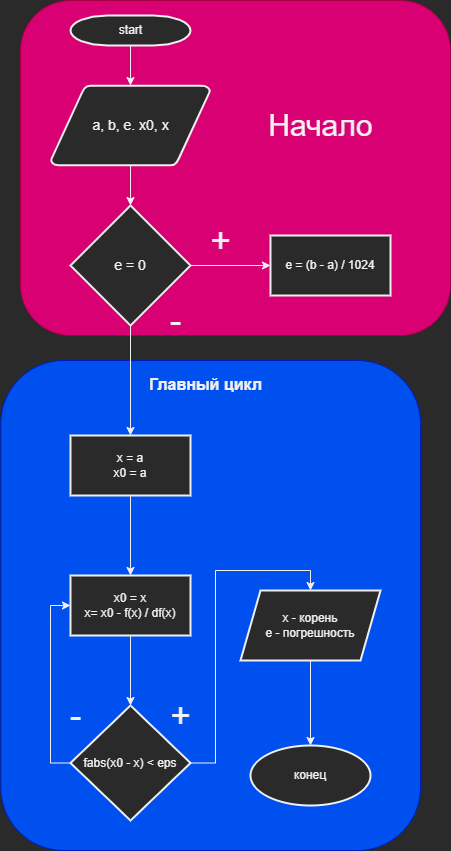

The diagram above was exported from draw.io. Its source (the exported page's mxGraphModel, read from the mxfile embedded in the PNG):
<mxGraphModel dx="1422" dy="865" grid="1" gridSize="10" guides="1" tooltips="1" connect="1" arrows="1" fold="1" page="1" pageScale="1" pageWidth="1169" pageHeight="827" background="none" math="0" shadow="0">
  <root>
    <mxCell id="0" />
    <mxCell id="1" parent="0" />
    <mxCell id="PmVBAUXpzH_KqYr4-UnF-173" value="" style="rounded=1;whiteSpace=wrap;html=1;fontSize=16;fillColor=#d80073;fontColor=#ffffff;strokeColor=#A50040;" parent="1" vertex="1">
      <mxGeometry x="420" y="20" width="430" height="335" as="geometry" />
    </mxCell>
    <mxCell id="PmVBAUXpzH_KqYr4-UnF-171" value="" style="rounded=1;whiteSpace=wrap;html=1;fontSize=14;fillColor=#0050ef;fontColor=#ffffff;strokeColor=#001DBC;" parent="1" vertex="1">
      <mxGeometry x="400.25" y="380" width="419.75" height="490" as="geometry" />
    </mxCell>
    <mxCell id="PmVBAUXpzH_KqYr4-UnF-133" value="" style="edgeStyle=orthogonalEdgeStyle;rounded=0;orthogonalLoop=1;jettySize=auto;html=1;fontSize=16;" parent="1" target="PmVBAUXpzH_KqYr4-UnF-132" edge="1">
      <mxGeometry relative="1" as="geometry">
        <mxPoint x="530" y="560" as="sourcePoint" />
      </mxGeometry>
    </mxCell>
    <mxCell id="PmVBAUXpzH_KqYr4-UnF-57" value="+" style="text;html=1;align=center;verticalAlign=middle;resizable=0;points=[];autosize=1;strokeColor=none;fillColor=none;fontSize=35;" parent="1" vertex="1">
      <mxGeometry x="600" y="235" width="40" height="50" as="geometry" />
    </mxCell>
    <mxCell id="PmVBAUXpzH_KqYr4-UnF-58" value="-" style="text;html=1;align=center;verticalAlign=middle;resizable=0;points=[];autosize=1;strokeColor=none;fillColor=none;fontSize=35;" parent="1" vertex="1">
      <mxGeometry x="560" y="315" width="30" height="50" as="geometry" />
    </mxCell>
    <mxCell id="dIGqUMLWoCLD2EM7bZA2-2" value="" style="edgeStyle=orthogonalEdgeStyle;rounded=0;orthogonalLoop=1;jettySize=auto;html=1;" parent="1" source="PmVBAUXpzH_KqYr4-UnF-132" edge="1">
      <mxGeometry relative="1" as="geometry">
        <mxPoint x="530" y="750" as="targetPoint" />
      </mxGeometry>
    </mxCell>
    <mxCell id="PmVBAUXpzH_KqYr4-UnF-138" value="" style="edgeStyle=orthogonalEdgeStyle;rounded=0;orthogonalLoop=1;jettySize=auto;html=1;fontSize=16;" parent="1" edge="1">
      <mxGeometry relative="1" as="geometry">
        <mxPoint x="299" y="645" as="sourcePoint" />
      </mxGeometry>
    </mxCell>
    <mxCell id="PmVBAUXpzH_KqYr4-UnF-144" value="" style="edgeStyle=orthogonalEdgeStyle;rounded=0;orthogonalLoop=1;jettySize=auto;html=1;fontSize=16;" parent="1" edge="1">
      <mxGeometry relative="1" as="geometry">
        <mxPoint x="239" y="705" as="sourcePoint" />
      </mxGeometry>
    </mxCell>
    <mxCell id="PmVBAUXpzH_KqYr4-UnF-140" value="" style="edgeStyle=orthogonalEdgeStyle;rounded=0;orthogonalLoop=1;jettySize=auto;html=1;fontSize=16;" parent="1" edge="1">
      <mxGeometry relative="1" as="geometry">
        <mxPoint x="530" y="675" as="sourcePoint" />
      </mxGeometry>
    </mxCell>
    <mxCell id="PmVBAUXpzH_KqYr4-UnF-141" value="+" style="text;html=1;align=center;verticalAlign=middle;resizable=0;points=[];autosize=1;strokeColor=none;fillColor=none;fontSize=35;" parent="1" vertex="1">
      <mxGeometry x="560" y="710" width="40" height="50" as="geometry" />
    </mxCell>
    <mxCell id="PmVBAUXpzH_KqYr4-UnF-149" value="" style="edgeStyle=orthogonalEdgeStyle;rounded=0;orthogonalLoop=1;jettySize=auto;html=1;fontSize=16;" parent="1" edge="1">
      <mxGeometry relative="1" as="geometry">
        <mxPoint x="299" y="825" as="sourcePoint" />
      </mxGeometry>
    </mxCell>
    <mxCell id="PmVBAUXpzH_KqYr4-UnF-154" value="" style="edgeStyle=orthogonalEdgeStyle;rounded=0;orthogonalLoop=1;jettySize=auto;html=1;fontSize=16;" parent="1" edge="1">
      <mxGeometry relative="1" as="geometry">
        <mxPoint x="239" y="1005" as="sourcePoint" />
      </mxGeometry>
    </mxCell>
    <mxCell id="PmVBAUXpzH_KqYr4-UnF-162" value="" style="edgeStyle=orthogonalEdgeStyle;rounded=0;orthogonalLoop=1;jettySize=auto;html=1;fontSize=16;" parent="1" source="PmVBAUXpzH_KqYr4-UnF-157" target="PmVBAUXpzH_KqYr4-UnF-161" edge="1">
      <mxGeometry relative="1" as="geometry" />
    </mxCell>
    <mxCell id="PmVBAUXpzH_KqYr4-UnF-157" value="x - корень&lt;br&gt;e - погрешность" style="shape=parallelogram;perimeter=parallelogramPerimeter;whiteSpace=wrap;html=1;fixedSize=1;strokeWidth=2;gradientColor=none;gradientDirection=north;fontStyle=0;" parent="1" vertex="1">
      <mxGeometry x="640" y="610" width="140" height="70" as="geometry" />
    </mxCell>
    <mxCell id="PmVBAUXpzH_KqYr4-UnF-161" value="конец" style="ellipse;whiteSpace=wrap;html=1;strokeWidth=2;gradientColor=none;gradientDirection=north;fontStyle=0;" parent="1" vertex="1">
      <mxGeometry x="650" y="765" width="120" height="60" as="geometry" />
    </mxCell>
    <mxCell id="PmVBAUXpzH_KqYr4-UnF-163" style="edgeStyle=orthogonalEdgeStyle;rounded=0;orthogonalLoop=1;jettySize=auto;html=1;exitX=0.5;exitY=1;exitDx=0;exitDy=0;exitPerimeter=0;entryX=0.5;entryY=0;entryDx=0;entryDy=0;entryPerimeter=0;" parent="1" source="PmVBAUXpzH_KqYr4-UnF-164" target="PmVBAUXpzH_KqYr4-UnF-165" edge="1">
      <mxGeometry relative="1" as="geometry" />
    </mxCell>
    <mxCell id="PmVBAUXpzH_KqYr4-UnF-164" value="start" style="shape=mxgraph.flowchart.terminator;strokeWidth=2;gradientColor=none;gradientDirection=north;fontStyle=0;html=1;" parent="1" vertex="1">
      <mxGeometry x="470" y="35" width="120" height="30" as="geometry" />
    </mxCell>
    <mxCell id="PmVBAUXpzH_KqYr4-UnF-170" value="" style="edgeStyle=orthogonalEdgeStyle;rounded=0;orthogonalLoop=1;jettySize=auto;html=1;fontSize=16;" parent="1" source="PmVBAUXpzH_KqYr4-UnF-165" target="PmVBAUXpzH_KqYr4-UnF-166" edge="1">
      <mxGeometry relative="1" as="geometry" />
    </mxCell>
    <mxCell id="PmVBAUXpzH_KqYr4-UnF-165" value="&lt;font style=&quot;font-size: 14px&quot;&gt;a, b, e. x0, x&lt;/font&gt;" style="shape=mxgraph.flowchart.data;strokeWidth=2;gradientColor=none;gradientDirection=north;fontStyle=0;html=1;" parent="1" vertex="1">
      <mxGeometry x="450.5" y="105" width="159" height="80" as="geometry" />
    </mxCell>
    <mxCell id="PmVBAUXpzH_KqYr4-UnF-168" value="" style="edgeStyle=orthogonalEdgeStyle;rounded=0;orthogonalLoop=1;jettySize=auto;html=1;fontSize=16;" parent="1" source="PmVBAUXpzH_KqYr4-UnF-166" target="PmVBAUXpzH_KqYr4-UnF-167" edge="1">
      <mxGeometry relative="1" as="geometry" />
    </mxCell>
    <mxCell id="Qpn5de9mbtMjQAR4cYKs-2" value="" style="edgeStyle=orthogonalEdgeStyle;rounded=0;orthogonalLoop=1;jettySize=auto;html=1;" edge="1" parent="1" source="PmVBAUXpzH_KqYr4-UnF-166" target="Qpn5de9mbtMjQAR4cYKs-1">
      <mxGeometry relative="1" as="geometry" />
    </mxCell>
    <mxCell id="PmVBAUXpzH_KqYr4-UnF-166" value="&lt;span style=&quot;font-size: 14px&quot;&gt;e = 0&lt;/span&gt;" style="rhombus;whiteSpace=wrap;html=1;strokeWidth=2;gradientColor=none;gradientDirection=north;fontStyle=0;align=center;" parent="1" vertex="1">
      <mxGeometry x="470" y="225" width="120" height="120" as="geometry" />
    </mxCell>
    <mxCell id="PmVBAUXpzH_KqYr4-UnF-167" value="e = (b - a) / 1024" style="whiteSpace=wrap;html=1;strokeWidth=2;gradientColor=none;gradientDirection=north;fontStyle=0;" parent="1" vertex="1">
      <mxGeometry x="670" y="255" width="120" height="60" as="geometry" />
    </mxCell>
    <mxCell id="PmVBAUXpzH_KqYr4-UnF-172" value="Главный цикл" style="text;html=1;align=center;verticalAlign=middle;resizable=0;points=[];autosize=1;strokeColor=none;fillColor=none;fontSize=16;fontStyle=1" parent="1" vertex="1">
      <mxGeometry x="540" y="394" width="130" height="20" as="geometry" />
    </mxCell>
    <mxCell id="PmVBAUXpzH_KqYr4-UnF-174" value="Начало" style="text;html=1;align=center;verticalAlign=middle;resizable=0;points=[];autosize=1;strokeColor=none;fillColor=none;fontSize=30;" parent="1" vertex="1">
      <mxGeometry x="660" y="125" width="120" height="40" as="geometry" />
    </mxCell>
    <mxCell id="dIGqUMLWoCLD2EM7bZA2-5" style="edgeStyle=orthogonalEdgeStyle;rounded=0;orthogonalLoop=1;jettySize=auto;html=1;exitX=0.5;exitY=1;exitDx=0;exitDy=0;entryX=0;entryY=0.5;entryDx=0;entryDy=0;" parent="1" source="dIGqUMLWoCLD2EM7bZA2-1" edge="1">
      <mxGeometry relative="1" as="geometry">
        <Array as="points">
          <mxPoint x="530" y="830" />
          <mxPoint x="430" y="830" />
          <mxPoint x="430" y="500" />
        </Array>
        <mxPoint x="470" y="500" as="targetPoint" />
      </mxGeometry>
    </mxCell>
    <mxCell id="dIGqUMLWoCLD2EM7bZA2-4" value="-" style="text;html=1;align=center;verticalAlign=middle;resizable=0;points=[];autosize=1;strokeColor=none;fillColor=none;fontSize=35;" parent="1" vertex="1">
      <mxGeometry x="460" y="710" width="30" height="50" as="geometry" />
    </mxCell>
    <mxCell id="Qpn5de9mbtMjQAR4cYKs-4" value="" style="edgeStyle=orthogonalEdgeStyle;rounded=0;orthogonalLoop=1;jettySize=auto;html=1;" edge="1" parent="1" source="Qpn5de9mbtMjQAR4cYKs-1" target="Qpn5de9mbtMjQAR4cYKs-3">
      <mxGeometry relative="1" as="geometry" />
    </mxCell>
    <mxCell id="Qpn5de9mbtMjQAR4cYKs-1" value="x = a&lt;br&gt;x0 = a" style="whiteSpace=wrap;html=1;strokeWidth=2;gradientColor=none;gradientDirection=north;fontStyle=0;" vertex="1" parent="1">
      <mxGeometry x="470" y="455" width="120" height="60" as="geometry" />
    </mxCell>
    <mxCell id="Qpn5de9mbtMjQAR4cYKs-6" value="" style="edgeStyle=orthogonalEdgeStyle;rounded=0;orthogonalLoop=1;jettySize=auto;html=1;" edge="1" parent="1" source="Qpn5de9mbtMjQAR4cYKs-3" target="Qpn5de9mbtMjQAR4cYKs-5">
      <mxGeometry relative="1" as="geometry" />
    </mxCell>
    <mxCell id="Qpn5de9mbtMjQAR4cYKs-3" value="x0 = x&lt;br&gt;x= x0 - f(x) / df(x)" style="whiteSpace=wrap;html=1;strokeWidth=2;gradientColor=none;gradientDirection=north;fontStyle=0;" vertex="1" parent="1">
      <mxGeometry x="470" y="595" width="120" height="60" as="geometry" />
    </mxCell>
    <mxCell id="Qpn5de9mbtMjQAR4cYKs-7" style="edgeStyle=orthogonalEdgeStyle;rounded=0;orthogonalLoop=1;jettySize=auto;html=1;exitX=1;exitY=0.5;exitDx=0;exitDy=0;entryX=0.5;entryY=0;entryDx=0;entryDy=0;" edge="1" parent="1" source="Qpn5de9mbtMjQAR4cYKs-5" target="PmVBAUXpzH_KqYr4-UnF-157">
      <mxGeometry relative="1" as="geometry" />
    </mxCell>
    <mxCell id="Qpn5de9mbtMjQAR4cYKs-9" style="edgeStyle=orthogonalEdgeStyle;rounded=0;orthogonalLoop=1;jettySize=auto;html=1;exitX=0;exitY=0.5;exitDx=0;exitDy=0;entryX=0;entryY=0.5;entryDx=0;entryDy=0;" edge="1" parent="1" source="Qpn5de9mbtMjQAR4cYKs-5" target="Qpn5de9mbtMjQAR4cYKs-3">
      <mxGeometry relative="1" as="geometry" />
    </mxCell>
    <mxCell id="Qpn5de9mbtMjQAR4cYKs-5" value="fabs(x0 - x) &amp;lt; eps" style="rhombus;whiteSpace=wrap;html=1;strokeWidth=2;gradientColor=none;gradientDirection=north;fontStyle=0;" vertex="1" parent="1">
      <mxGeometry x="470" y="725" width="120" height="115" as="geometry" />
    </mxCell>
  </root>
</mxGraphModel>